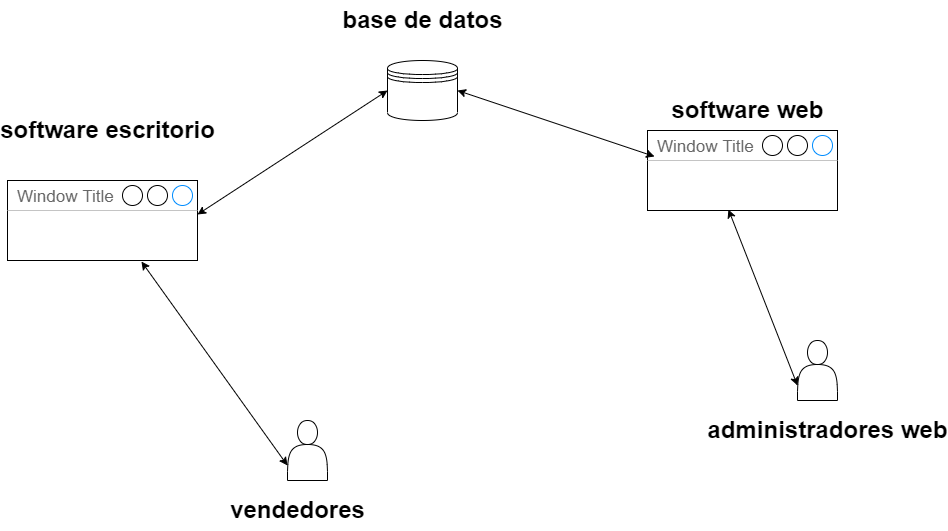

The diagram above was exported from draw.io. Its source (the exported page's mxGraphModel, read from the mxfile embedded in the PNG):
<mxGraphModel dx="1695" dy="553" grid="1" gridSize="10" guides="1" tooltips="1" connect="1" arrows="1" fold="1" page="1" pageScale="1" pageWidth="827" pageHeight="1169" math="0" shadow="0">
  <root>
    <mxCell id="0" />
    <mxCell id="1" parent="0" />
    <mxCell id="MglhaJueIFo-aWLQFjJ--1" value="vendedores" style="text;strokeColor=none;fillColor=none;html=1;fontSize=24;fontStyle=1;verticalAlign=middle;align=center;" vertex="1" parent="1">
      <mxGeometry x="40" y="560" width="100" height="40" as="geometry" />
    </mxCell>
    <mxCell id="MglhaJueIFo-aWLQFjJ--2" value="" style="shape=datastore;whiteSpace=wrap;html=1;" vertex="1" parent="1">
      <mxGeometry x="180" y="130" width="70" height="60" as="geometry" />
    </mxCell>
    <mxCell id="MglhaJueIFo-aWLQFjJ--3" value="" style="shape=actor;whiteSpace=wrap;html=1;" vertex="1" parent="1">
      <mxGeometry x="80" y="490" width="40" height="60" as="geometry" />
    </mxCell>
    <mxCell id="MglhaJueIFo-aWLQFjJ--4" value="" style="shape=actor;whiteSpace=wrap;html=1;" vertex="1" parent="1">
      <mxGeometry x="590" y="410" width="40" height="60" as="geometry" />
    </mxCell>
    <mxCell id="MglhaJueIFo-aWLQFjJ--5" value="administradores web" style="text;strokeColor=none;fillColor=none;html=1;fontSize=24;fontStyle=1;verticalAlign=middle;align=center;" vertex="1" parent="1">
      <mxGeometry x="570" y="480" width="100" height="40" as="geometry" />
    </mxCell>
    <mxCell id="MglhaJueIFo-aWLQFjJ--6" value="base de datos" style="text;strokeColor=none;fillColor=none;html=1;fontSize=24;fontStyle=1;verticalAlign=middle;align=center;" vertex="1" parent="1">
      <mxGeometry x="165" y="70" width="100" height="40" as="geometry" />
    </mxCell>
    <mxCell id="MglhaJueIFo-aWLQFjJ--7" value="Window Title" style="strokeWidth=1;shadow=0;dashed=0;align=center;html=1;shape=mxgraph.mockup.containers.window;align=left;verticalAlign=top;spacingLeft=8;strokeColor2=#008cff;strokeColor3=#c4c4c4;fontColor=#666666;mainText=;fontSize=17;labelBackgroundColor=none;" vertex="1" parent="1">
      <mxGeometry x="-200" y="250" width="190" height="80" as="geometry" />
    </mxCell>
    <mxCell id="MglhaJueIFo-aWLQFjJ--8" value="software escritorio" style="text;strokeColor=none;fillColor=none;html=1;fontSize=24;fontStyle=1;verticalAlign=middle;align=center;" vertex="1" parent="1">
      <mxGeometry x="-150" y="180" width="100" height="40" as="geometry" />
    </mxCell>
    <mxCell id="MglhaJueIFo-aWLQFjJ--10" value="software web" style="text;strokeColor=none;fillColor=none;html=1;fontSize=24;fontStyle=1;verticalAlign=middle;align=center;" vertex="1" parent="1">
      <mxGeometry x="490" y="160" width="100" height="40" as="geometry" />
    </mxCell>
    <mxCell id="MglhaJueIFo-aWLQFjJ--13" value="Window Title" style="strokeWidth=1;shadow=0;dashed=0;align=center;html=1;shape=mxgraph.mockup.containers.window;align=left;verticalAlign=top;spacingLeft=8;strokeColor2=#008cff;strokeColor3=#c4c4c4;fontColor=#666666;mainText=;fontSize=17;labelBackgroundColor=none;" vertex="1" parent="1">
      <mxGeometry x="440" y="200" width="190" height="80" as="geometry" />
    </mxCell>
    <mxCell id="MglhaJueIFo-aWLQFjJ--19" value="" style="endArrow=classic;startArrow=classic;html=1;rounded=0;entryX=0;entryY=0.5;entryDx=0;entryDy=0;exitX=1;exitY=0.425;exitDx=0;exitDy=0;exitPerimeter=0;" edge="1" parent="1" source="MglhaJueIFo-aWLQFjJ--7" target="MglhaJueIFo-aWLQFjJ--2">
      <mxGeometry width="50" height="50" relative="1" as="geometry">
        <mxPoint x="210" y="410" as="sourcePoint" />
        <mxPoint x="260" y="360" as="targetPoint" />
      </mxGeometry>
    </mxCell>
    <mxCell id="MglhaJueIFo-aWLQFjJ--20" value="" style="endArrow=classic;startArrow=classic;html=1;rounded=0;entryX=1;entryY=0.5;entryDx=0;entryDy=0;exitX=0.037;exitY=0.325;exitDx=0;exitDy=0;exitPerimeter=0;" edge="1" parent="1" source="MglhaJueIFo-aWLQFjJ--13" target="MglhaJueIFo-aWLQFjJ--2">
      <mxGeometry width="50" height="50" relative="1" as="geometry">
        <mxPoint x="190" y="290" as="sourcePoint" />
        <mxPoint x="240" y="240" as="targetPoint" />
      </mxGeometry>
    </mxCell>
    <mxCell id="MglhaJueIFo-aWLQFjJ--21" value="" style="endArrow=classic;startArrow=classic;html=1;rounded=0;entryX=0.705;entryY=1.013;entryDx=0;entryDy=0;entryPerimeter=0;exitX=0;exitY=0.75;exitDx=0;exitDy=0;" edge="1" parent="1" source="MglhaJueIFo-aWLQFjJ--3" target="MglhaJueIFo-aWLQFjJ--7">
      <mxGeometry width="50" height="50" relative="1" as="geometry">
        <mxPoint x="210" y="410" as="sourcePoint" />
        <mxPoint x="260" y="360" as="targetPoint" />
      </mxGeometry>
    </mxCell>
    <mxCell id="MglhaJueIFo-aWLQFjJ--23" value="" style="endArrow=classic;startArrow=classic;html=1;rounded=0;exitX=0;exitY=0.75;exitDx=0;exitDy=0;entryX=0.426;entryY=0.988;entryDx=0;entryDy=0;entryPerimeter=0;" edge="1" parent="1" source="MglhaJueIFo-aWLQFjJ--4" target="MglhaJueIFo-aWLQFjJ--13">
      <mxGeometry width="50" height="50" relative="1" as="geometry">
        <mxPoint x="730" y="410" as="sourcePoint" />
        <mxPoint x="780" y="360" as="targetPoint" />
      </mxGeometry>
    </mxCell>
  </root>
</mxGraphModel>